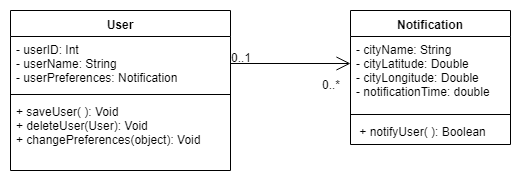

The diagram above was exported from draw.io. Its source (the exported page's mxGraphModel, read from the mxfile embedded in the PNG):
<mxGraphModel dx="840" dy="452" grid="1" gridSize="10" guides="1" tooltips="1" connect="1" arrows="1" fold="1" page="1" pageScale="1" pageWidth="827" pageHeight="1169" math="0" shadow="0">
  <root>
    <mxCell id="0" />
    <mxCell id="1" parent="0" />
    <mxCell id="a88fBl8SbEi1MyVW8Ev2-1" value="User" style="swimlane;fontStyle=1;align=center;verticalAlign=top;childLayout=stackLayout;horizontal=1;startSize=26;horizontalStack=0;resizeParent=1;resizeParentMax=0;resizeLast=0;collapsible=1;marginBottom=0;" vertex="1" parent="1">
      <mxGeometry x="60" y="630" width="220" height="160" as="geometry" />
    </mxCell>
    <mxCell id="a88fBl8SbEi1MyVW8Ev2-2" value="- userID: Int&#10;- userName: String&#10;- userPreferences: Notification&#10;" style="text;strokeColor=none;fillColor=none;align=left;verticalAlign=top;spacingLeft=4;spacingRight=4;overflow=hidden;rotatable=0;points=[[0,0.5],[1,0.5]];portConstraint=eastwest;" vertex="1" parent="a88fBl8SbEi1MyVW8Ev2-1">
      <mxGeometry y="26" width="220" height="54" as="geometry" />
    </mxCell>
    <mxCell id="a88fBl8SbEi1MyVW8Ev2-3" value="" style="line;strokeWidth=1;fillColor=none;align=left;verticalAlign=middle;spacingTop=-1;spacingLeft=3;spacingRight=3;rotatable=0;labelPosition=right;points=[];portConstraint=eastwest;" vertex="1" parent="a88fBl8SbEi1MyVW8Ev2-1">
      <mxGeometry y="80" width="220" height="8" as="geometry" />
    </mxCell>
    <mxCell id="a88fBl8SbEi1MyVW8Ev2-4" value="+ saveUser( ): Void&#10;+ deleteUser(User): Void&#10;+ changePreferences(object): Void&#10;" style="text;strokeColor=none;fillColor=none;align=left;verticalAlign=top;spacingLeft=4;spacingRight=4;overflow=hidden;rotatable=0;points=[[0,0.5],[1,0.5]];portConstraint=eastwest;" vertex="1" parent="a88fBl8SbEi1MyVW8Ev2-1">
      <mxGeometry y="88" width="220" height="72" as="geometry" />
    </mxCell>
    <mxCell id="a88fBl8SbEi1MyVW8Ev2-6" value="" style="endArrow=open;endFill=1;endSize=12;html=1;exitX=1;exitY=0.5;exitDx=0;exitDy=0;entryX=0;entryY=0.5;entryDx=0;entryDy=0;" edge="1" parent="1" source="a88fBl8SbEi1MyVW8Ev2-2">
      <mxGeometry width="160" relative="1" as="geometry">
        <mxPoint x="20" y="880" as="sourcePoint" />
        <mxPoint x="400" y="683" as="targetPoint" />
        <Array as="points" />
      </mxGeometry>
    </mxCell>
    <mxCell id="a88fBl8SbEi1MyVW8Ev2-7" value="0..1" style="text;html=1;strokeColor=none;fillColor=none;align=center;verticalAlign=middle;whiteSpace=wrap;rounded=0;" vertex="1" parent="1">
      <mxGeometry x="270" y="667" width="40" height="20" as="geometry" />
    </mxCell>
    <mxCell id="a88fBl8SbEi1MyVW8Ev2-8" value="0..*" style="text;html=1;strokeColor=none;fillColor=none;align=center;verticalAlign=middle;whiteSpace=wrap;rounded=0;" vertex="1" parent="1">
      <mxGeometry x="360" y="694" width="40" height="20" as="geometry" />
    </mxCell>
    <mxCell id="a88fBl8SbEi1MyVW8Ev2-9" value="Notification" style="swimlane;fontStyle=1;align=center;verticalAlign=top;childLayout=stackLayout;horizontal=1;startSize=26;horizontalStack=0;resizeParent=1;resizeParentMax=0;resizeLast=0;collapsible=1;marginBottom=0;" vertex="1" parent="1">
      <mxGeometry x="400" y="630" width="160" height="134" as="geometry" />
    </mxCell>
    <mxCell id="a88fBl8SbEi1MyVW8Ev2-10" value="- cityName: String&#10;- cityLatitude: Double&#10;- cityLongitude: Double&#10;- notificationTime: double&#10;" style="text;strokeColor=none;fillColor=none;align=left;verticalAlign=top;spacingLeft=4;spacingRight=4;overflow=hidden;rotatable=0;points=[[0,0.5],[1,0.5]];portConstraint=eastwest;" vertex="1" parent="a88fBl8SbEi1MyVW8Ev2-9">
      <mxGeometry y="26" width="160" height="74" as="geometry" />
    </mxCell>
    <mxCell id="a88fBl8SbEi1MyVW8Ev2-11" value="" style="line;strokeWidth=1;fillColor=none;align=left;verticalAlign=middle;spacingTop=-1;spacingLeft=3;spacingRight=3;rotatable=0;labelPosition=right;points=[];portConstraint=eastwest;" vertex="1" parent="a88fBl8SbEi1MyVW8Ev2-9">
      <mxGeometry y="100" width="160" height="8" as="geometry" />
    </mxCell>
    <mxCell id="a88fBl8SbEi1MyVW8Ev2-12" value=" + notifyUser( ): Boolean" style="text;strokeColor=none;fillColor=none;align=left;verticalAlign=top;spacingLeft=4;spacingRight=4;overflow=hidden;rotatable=0;points=[[0,0.5],[1,0.5]];portConstraint=eastwest;" vertex="1" parent="a88fBl8SbEi1MyVW8Ev2-9">
      <mxGeometry y="108" width="160" height="26" as="geometry" />
    </mxCell>
  </root>
</mxGraphModel>